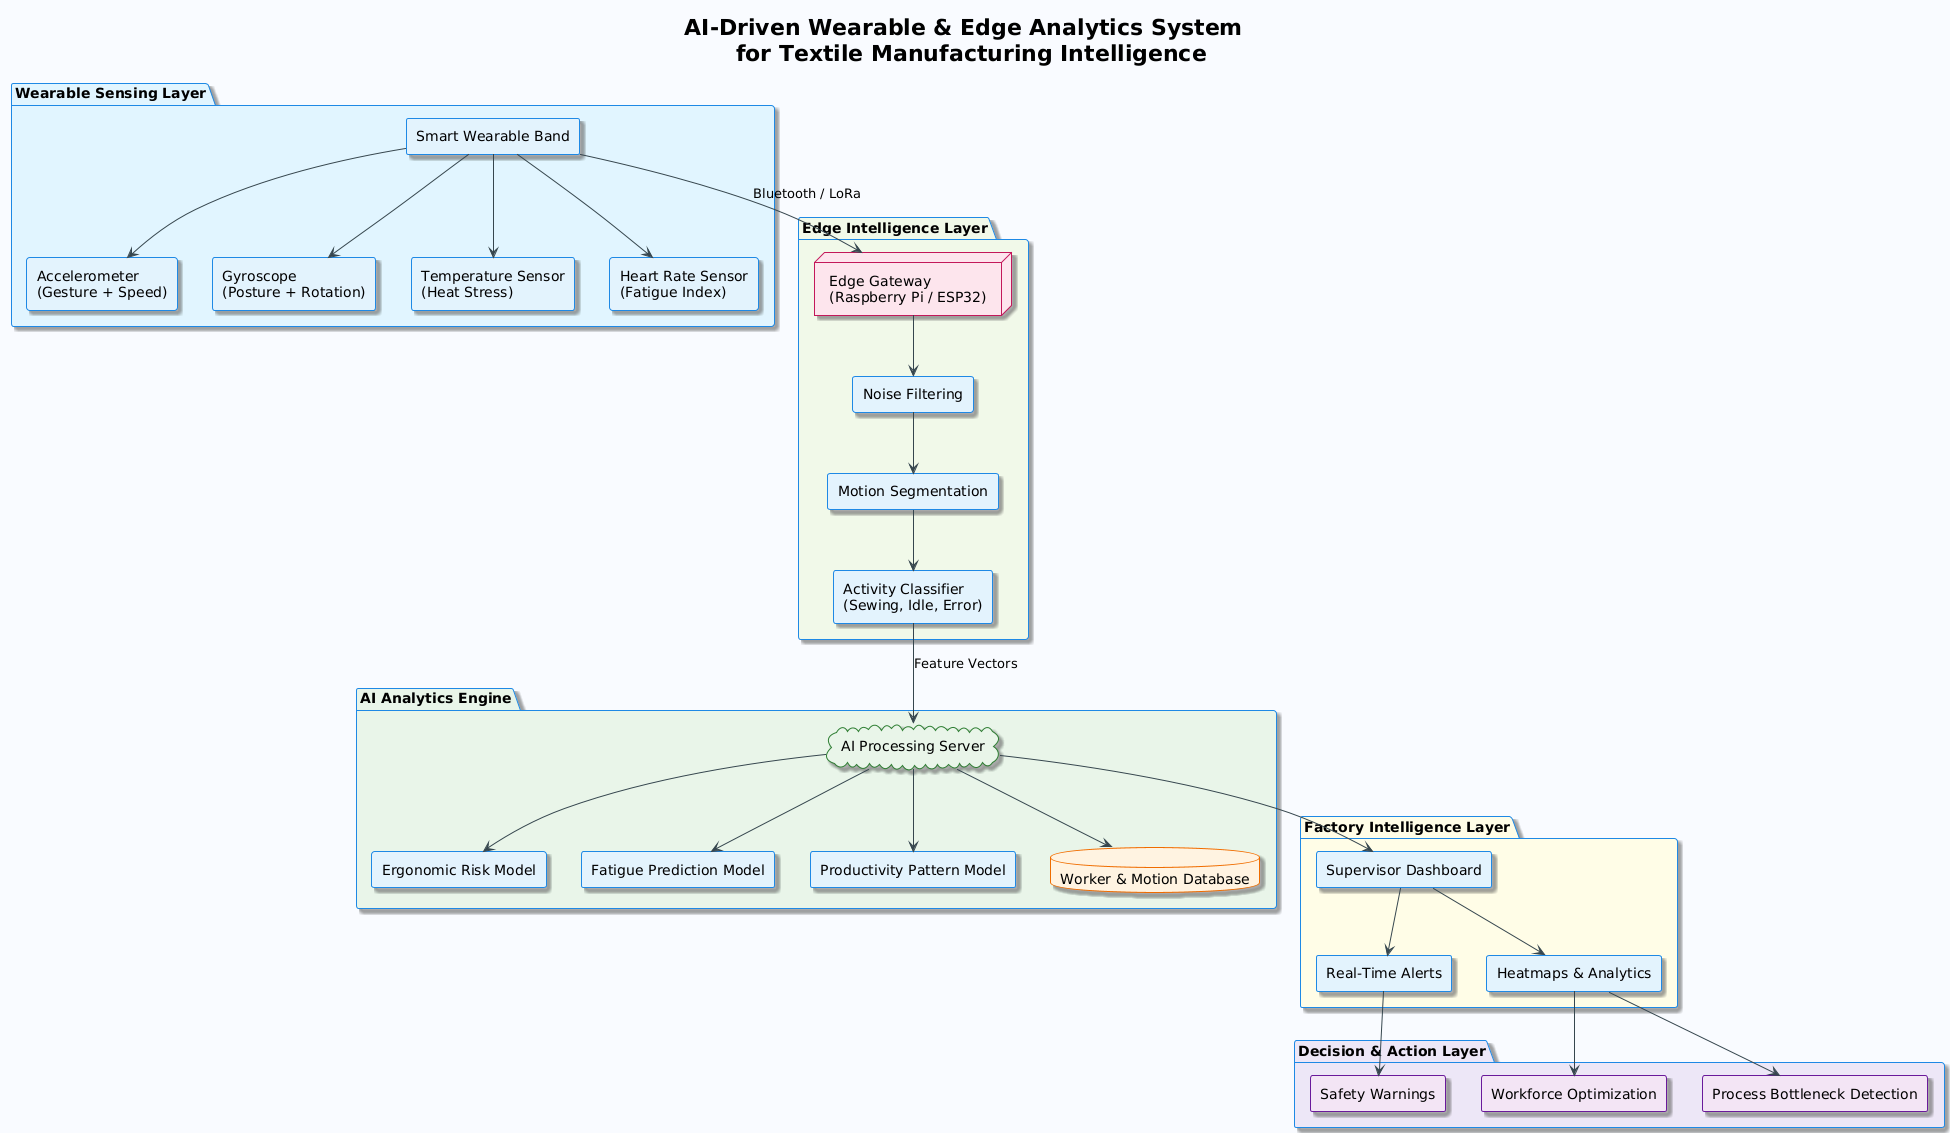

The diagram above was rendered by PlantUML. Its source (embedded in the PNG):
@startuml
!theme plain

' ===================== GLOBAL STYLES =====================
skinparam backgroundColor #F9FBFF
skinparam componentStyle rectangle
skinparam shadowing true
skinparam ArrowColor #37474F
skinparam DefaultFontName Arial

skinparam package {
    BorderColor #1E88E5
    FontStyle bold
}

skinparam component {
    BackgroundColor #E3F2FD
    BorderColor #1E88E5
}

skinparam database {
    BackgroundColor #FFF3E0
    BorderColor #EF6C00
}

skinparam cloud {
    BackgroundColor #E8F5E9
    BorderColor #2E7D32
}

skinparam node {
    BackgroundColor #FCE4EC
    BorderColor #C2185B
}

skinparam rectangle {
    BackgroundColor #F3E5F5
    BorderColor #6A1B9A
}

title
AI-Driven Wearable & Edge Analytics System  
for Textile Manufacturing Intelligence
end title

' ===================== WEARABLE LAYER =====================
package "Wearable Sensing Layer" #E1F5FE {
    component "Smart Wearable Band" as Band
    component "Accelerometer\n(Gesture + Speed)" as Accel
    component "Gyroscope\n(Posture + Rotation)" as Gyro
    component "Temperature Sensor\n(Heat Stress)" as Temp
    component "Heart Rate Sensor\n(Fatigue Index)" as HR
}

Band --> Accel
Band --> Gyro
Band --> Temp
Band --> HR

' ===================== EDGE LAYER =====================
package "Edge Intelligence Layer" #F1F8E9 {
    node "Edge Gateway\n(Raspberry Pi / ESP32)" as Edge
    component "Noise Filtering" as Filter
    component "Motion Segmentation" as Segment
    component "Activity Classifier\n(Sewing, Idle, Error)" as Classifier
}

Band --> Edge : Bluetooth / LoRa
Edge --> Filter
Filter --> Segment
Segment --> Classifier

' ===================== CLOUD AI LAYER =====================
package "AI Analytics Engine" #E8F5E9 {
    cloud "AI Processing Server" as AI
    component "Ergonomic Risk Model" as Ergo
    component "Fatigue Prediction Model" as Fatigue
    component "Productivity Pattern Model" as Prod
    database "Worker & Motion Database" as DB
}

Classifier --> AI : Feature Vectors
AI --> Ergo
AI --> Fatigue
AI --> Prod
AI --> DB

' ===================== DASHBOARD =====================
package "Factory Intelligence Layer" #FFFDE7 {
    component "Supervisor Dashboard" as Dash
    component "Real-Time Alerts" as Alerts
    component "Heatmaps & Analytics" as Heat
}

AI --> Dash
Dash --> Alerts
Dash --> Heat

' ===================== OUTPUT =====================
package "Decision & Action Layer" #EDE7F6 {
    rectangle "Safety Warnings" as Safety
    rectangle "Workforce Optimization" as Optimize
    rectangle "Process Bottleneck Detection" as Bottleneck
}

Alerts --> Safety
Heat --> Optimize
Heat --> Bottleneck
@enduml